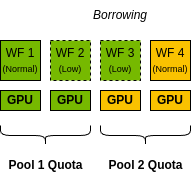

The diagram above was exported from draw.io. Its source (the exported page's mxGraphModel, read from the mxfile embedded in the PNG):
<mxGraphModel dx="1360" dy="759" grid="1" gridSize="10" guides="1" tooltips="1" connect="1" arrows="1" fold="1" page="1" pageScale="1" pageWidth="850" pageHeight="1100" math="0" shadow="0">
  <root>
    <mxCell id="ImDx1HmBOfeUO7Ot48d_-0" />
    <mxCell id="ImDx1HmBOfeUO7Ot48d_-1" parent="ImDx1HmBOfeUO7Ot48d_-0" />
    <mxCell id="oHRXEplIMKwe4WC2njtF-0" value="&lt;b&gt;GPU&lt;/b&gt;" style="rounded=0;whiteSpace=wrap;html=1;fillColor=#76B900;" vertex="1" parent="ImDx1HmBOfeUO7Ot48d_-1">
      <mxGeometry x="380" y="130" width="40" height="20" as="geometry" />
    </mxCell>
    <mxCell id="oHRXEplIMKwe4WC2njtF-1" value="&lt;b&gt;GPU&lt;/b&gt;" style="rounded=0;whiteSpace=wrap;html=1;fillColor=#76B900;" vertex="1" parent="ImDx1HmBOfeUO7Ot48d_-1">
      <mxGeometry x="430" y="130" width="40" height="20" as="geometry" />
    </mxCell>
    <mxCell id="oHRXEplIMKwe4WC2njtF-4" value="WF 2&lt;div&gt;&lt;font style=&quot;font-size: 9px;&quot;&gt;(Low)&lt;/font&gt;&lt;/div&gt;" style="rounded=0;whiteSpace=wrap;html=1;fillColor=#76B900;strokeColor=light-dark(#000000,#6D5100);strokeWidth=1;dashed=1;" vertex="1" parent="ImDx1HmBOfeUO7Ot48d_-1">
      <mxGeometry x="430" y="80" width="40" height="40" as="geometry" />
    </mxCell>
    <mxCell id="oHRXEplIMKwe4WC2njtF-5" value="WF 1&lt;div&gt;&lt;font style=&quot;font-size: 9px;&quot;&gt;(Normal)&lt;/font&gt;&lt;/div&gt;" style="rounded=0;whiteSpace=wrap;html=1;fillColor=#76B900;strokeColor=light-dark(#000000,#6D5100);" vertex="1" parent="ImDx1HmBOfeUO7Ot48d_-1">
      <mxGeometry x="380" y="80" width="40" height="40" as="geometry" />
    </mxCell>
    <mxCell id="dxGPyFScWLQK6G-y5t0L-0" value="&lt;b&gt;GPU&lt;/b&gt;" style="rounded=0;whiteSpace=wrap;html=1;fillColor=#FAC200;" vertex="1" parent="ImDx1HmBOfeUO7Ot48d_-1">
      <mxGeometry x="480" y="130" width="40" height="20" as="geometry" />
    </mxCell>
    <mxCell id="dxGPyFScWLQK6G-y5t0L-1" value="&lt;b&gt;GPU&lt;/b&gt;" style="rounded=0;whiteSpace=wrap;html=1;fillColor=#FAC200;" vertex="1" parent="ImDx1HmBOfeUO7Ot48d_-1">
      <mxGeometry x="530" y="130" width="40" height="20" as="geometry" />
    </mxCell>
    <mxCell id="dxGPyFScWLQK6G-y5t0L-2" value="" style="shape=curlyBracket;whiteSpace=wrap;html=1;rounded=1;labelPosition=left;verticalLabelPosition=middle;align=right;verticalAlign=middle;rotation=-90;" vertex="1" parent="ImDx1HmBOfeUO7Ot48d_-1">
      <mxGeometry x="415" y="130" width="20" height="90" as="geometry" />
    </mxCell>
    <mxCell id="dxGPyFScWLQK6G-y5t0L-3" value="" style="shape=curlyBracket;whiteSpace=wrap;html=1;rounded=1;labelPosition=left;verticalLabelPosition=middle;align=right;verticalAlign=middle;rotation=-90;" vertex="1" parent="ImDx1HmBOfeUO7Ot48d_-1">
      <mxGeometry x="515" y="130" width="20" height="90" as="geometry" />
    </mxCell>
    <mxCell id="dxGPyFScWLQK6G-y5t0L-4" value="WF 3&lt;div&gt;&lt;font style=&quot;font-size: 9px;&quot;&gt;(Low)&lt;/font&gt;&lt;/div&gt;" style="rounded=0;whiteSpace=wrap;html=1;fillColor=#76B900;strokeColor=light-dark(#000000,#6D5100);strokeWidth=1;dashed=1;" vertex="1" parent="ImDx1HmBOfeUO7Ot48d_-1">
      <mxGeometry x="480" y="80" width="40" height="40" as="geometry" />
    </mxCell>
    <mxCell id="dxGPyFScWLQK6G-y5t0L-5" value="WF 4&lt;div&gt;&lt;font style=&quot;font-size: 9px;&quot;&gt;(Normal)&lt;/font&gt;&lt;/div&gt;" style="rounded=0;whiteSpace=wrap;html=1;fillColor=#FAC200;strokeColor=light-dark(#000000,#6D5100);strokeWidth=1;" vertex="1" parent="ImDx1HmBOfeUO7Ot48d_-1">
      <mxGeometry x="530" y="80" width="40" height="40" as="geometry" />
    </mxCell>
    <mxCell id="dxGPyFScWLQK6G-y5t0L-6" value="Pool 1 Quota" style="text;html=1;align=center;verticalAlign=middle;resizable=0;points=[];autosize=1;strokeColor=none;fillColor=none;fontStyle=1" vertex="1" parent="ImDx1HmBOfeUO7Ot48d_-1">
      <mxGeometry x="380" y="190" width="90" height="30" as="geometry" />
    </mxCell>
    <mxCell id="dxGPyFScWLQK6G-y5t0L-7" value="Pool 2 Quota" style="text;html=1;align=center;verticalAlign=middle;resizable=0;points=[];autosize=1;strokeColor=none;fillColor=none;fontStyle=1" vertex="1" parent="ImDx1HmBOfeUO7Ot48d_-1">
      <mxGeometry x="480" y="190" width="90" height="30" as="geometry" />
    </mxCell>
    <mxCell id="YdBA_KKcVG2yO0-We2ja-0" value="&lt;i&gt;Borrowing&lt;/i&gt;" style="text;html=1;align=center;verticalAlign=middle;whiteSpace=wrap;rounded=0;" vertex="1" parent="ImDx1HmBOfeUO7Ot48d_-1">
      <mxGeometry x="470" y="40" width="60" height="30" as="geometry" />
    </mxCell>
  </root>
</mxGraphModel>